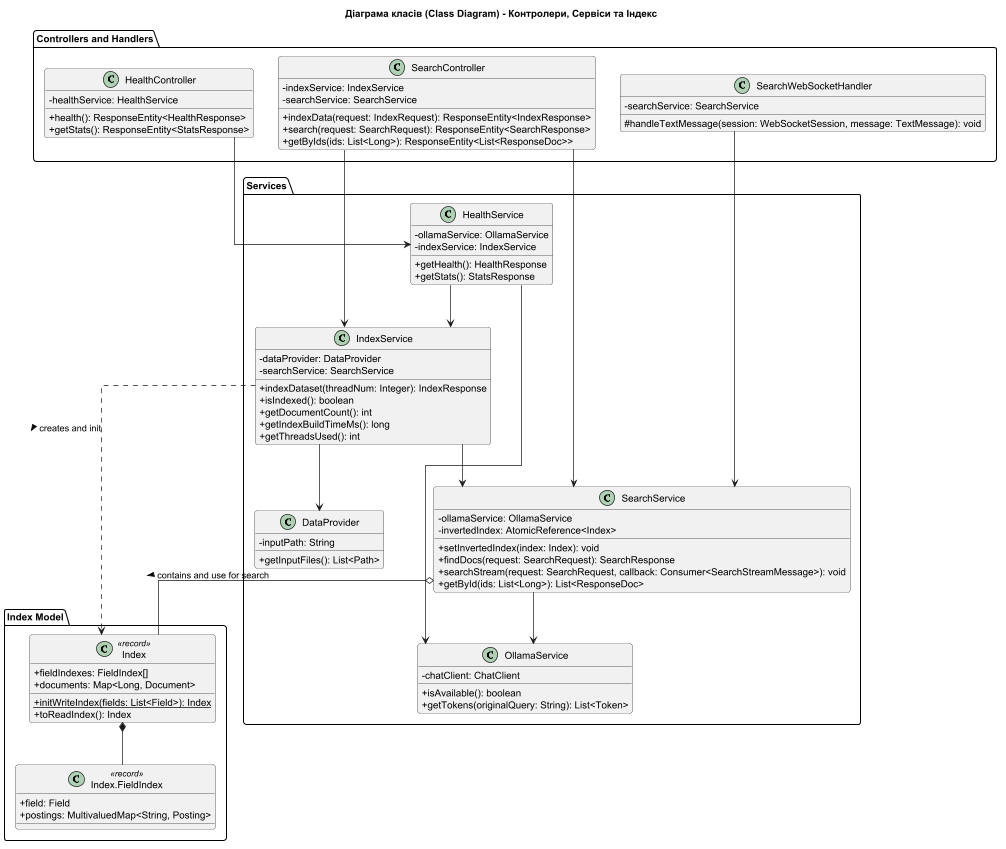

The diagram above was rendered by PlantUML. Its source (embedded in the PNG):
@startuml
title Діаграма класів (Class Diagram) - Контролери, Сервіси та Індекс

skinparam classAttributeIconSize 0
skinparam shadowing false
skinparam roundcorner 8
skinparam linetype ortho

package "Controllers and Handlers" {
    class SearchController {
        - indexService: IndexService
        - searchService: SearchService
        + indexData(request: IndexRequest): ResponseEntity<IndexResponse>
        + search(request: SearchRequest): ResponseEntity<SearchResponse>
        + getByIds(ids: List<Long>): ResponseEntity<List<ResponseDoc>>
    }

    class HealthController {
        - healthService: HealthService
        + health(): ResponseEntity<HealthResponse>
        + getStats(): ResponseEntity<StatsResponse>
    }

    class SearchWebSocketHandler {
        - searchService: SearchService
        # handleTextMessage(session: WebSocketSession, message: TextMessage): void
    }
}

package "Services" {
    class SearchService {
        - ollamaService: OllamaService
        - invertedIndex: AtomicReference<Index>
        + setInvertedIndex(index: Index): void
        + findDocs(request: SearchRequest): SearchResponse
        + searchStream(request: SearchRequest, callback: Consumer<SearchStreamMessage>): void
        + getById(ids: List<Long>): List<ResponseDoc>
    }

    class IndexService {
        - dataProvider: DataProvider
        - searchService: SearchService
        + indexDataset(threadNum: Integer): IndexResponse
        + isIndexed(): boolean
        + getDocumentCount(): int
        + getIndexBuildTimeMs(): long
        + getThreadsUsed(): int
    }

    class OllamaService {
        - chatClient: ChatClient
        + isAvailable(): boolean
        + getTokens(originalQuery: String): List<Token>
    }

    class HealthService {
        - ollamaService: OllamaService
        - indexService: IndexService
        + getHealth(): HealthResponse
        + getStats(): StatsResponse
    }

    class DataProvider {
        - inputPath: String
        + getInputFiles(): List<Path>
    }
}

package "Index Model" {
    class Index <<record>> {
        + fieldIndexes: FieldIndex[]
        + documents: Map<Long, Document>
        + {static} initWriteIndex(fields: List<Field>): Index
        + toReadIndex(): Index
    }

    class "Index.FieldIndex" as FieldIndex <<record>> {
        + field: Field
        + postings: MultivaluedMap<String, Posting>
    }
}

' Зв'язки контролерів із сервісами
SearchController --> IndexService
SearchController --> SearchService
HealthController --> HealthService
SearchWebSocketHandler --> SearchService

' Зв'язки між сервісами
HealthService --> OllamaService
HealthService --> IndexService
IndexService --> DataProvider
IndexService --> SearchService
SearchService --> OllamaService

' Зв'язки сервісів із класом Index
IndexService ..> Index : creates and init >
SearchService o-- Index : contains and use for search >

' Внутрішня структура Index
Index *-- FieldIndex

@enduml